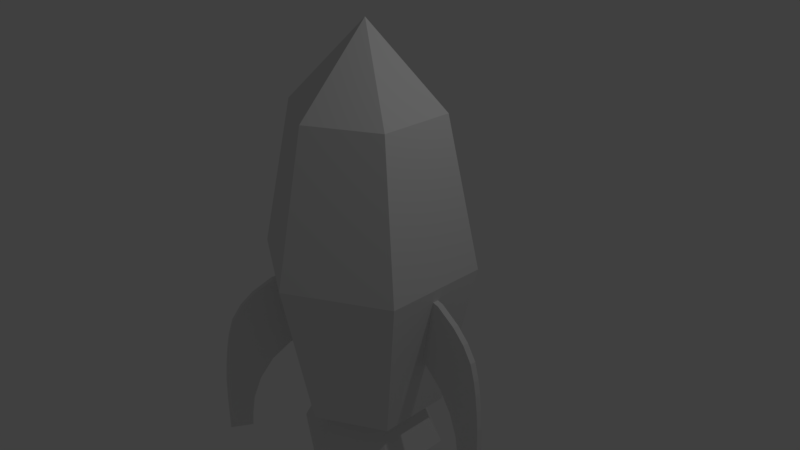 # Source: rocket5.blend  (saved by Blender 2.78.0; exported with 4.5.12 LTS)
import bpy
from mathutils import Matrix  # noqa: F401  (used for matrix-valued properties, if any)

bpy.ops.wm.read_factory_settings(use_empty=True)
scene = bpy.context.scene
scene.name = 'Scene'

# ---- collections
col_collection_1 = bpy.data.collections.new('Collection 1'); scene.collection.children.link(col_collection_1)

# ---- world
world_world = bpy.data.worlds.new('World'); scene.world = world_world
world_world.color = (0.05088, 0.05088, 0.05088)
world_world.use_sun_shadow = False
world_world.sun_shadow_jitter_overblur = 0.0
world_world.cycles.sampling_method = 'MANUAL'

# ---- cameras
cam_camera = bpy.data.cameras.new('Camera')
cam_camera.clip_end = 100.0
cam_camera.lens = 35.0
cam_camera.sensor_width = 32.0
cam_camera.sensor_height = 18.0
cam_camera.ortho_scale = 7.314
cam_camera.dof.focus_distance = 0.0
cam_camera.dof.aperture_fstop = 128.0

# ---- lights
light_lamp = bpy.data.lights.new('Lamp', 'POINT')
light_lamp.transmission_factor = 0.0
light_lamp.cutoff_distance = 30.0
light_lamp.energy = 100.0
light_lamp.shadow_buffer_clip_start = 1.001
light_lamp.shadow_soft_size = 0.1
light_lamp.shadow_maximum_resolution = 0.006
light_lamp.use_absolute_resolution = True

# ---- meshes
me_cube = bpy.data.meshes.new('Cube')
me_cube.from_pydata([(2.808, 1.343, -6.167), (2.409, 1.149, -4.133), (2.383, 1.136, -6.167), (2.743, 1.438, -6.167), (2.344, 1.244, -4.133), (2.318, 1.231, -6.167), (2.808, 1.343, -5.967), (2.366, 1.129, -5.967), (2.301, 1.223, -5.967), (2.743, 1.438, -5.967), (2.808, 1.343, -5.675), (2.311, 1.102, -5.675), (2.246, 1.197, -5.675), (2.743, 1.438, -5.675), (2.798, 1.338, -5.349), (2.162, 1.029, -5.349), (2.096, 1.124, -5.349), (2.733, 1.433, -5.349), (2.722, 1.301, -4.798), (1.562, 0.7385, -4.798), (1.497, 0.8334, -4.798), (2.657, 1.396, -4.798), (2.585, 1.235, -4.356), (0.824, 0.3803, -4.605), (0.7588, 0.4752, -4.605), (2.52, 1.33, -4.356), (1.196, 0.5607, -4.644), (1.131, 0.6557, -4.644), (2.609, 1.373, -4.599), (2.674, 1.278, -4.599), (1.908, 0.9063, -5.042), (1.843, 1.001, -5.042), (2.7, 1.417, -5.056), (2.765, 1.322, -5.056), (2.178, 1.037, -3.947), (2.113, 1.132, -3.947), (1.817, 0.8619, -3.753), (1.752, 0.9568, -3.753), (1.344, 0.6325, -3.655), (0.8136, 0.3753, -3.619), (0.7484, 0.4702, -3.619), (1.279, 0.7275, -3.655), (-2.605, 1.376, -6.167), (-2.233, 1.195, -4.133), (-2.208, 1.183, -6.167), (-2.675, 1.273, -6.167), (-2.303, 1.093, -4.133), (-2.278, 1.081, -6.167), (-2.605, 1.376, -5.967), (-2.193, 1.176, -5.967), (-2.263, 1.073, -5.967), (-2.675, 1.273, -5.967), (-2.605, 1.376, -5.675), (-2.141, 1.151, -5.675), (-2.211, 1.048, -5.675), (-2.675, 1.273, -5.675), (-2.595, 1.371, -5.349), (-2.002, 1.083, -5.349), (-2.072, 0.9808, -5.349), (-2.666, 1.269, -5.349), (-2.524, 1.336, -4.798), (-1.443, 0.8119, -4.798), (-1.513, 0.7097, -4.798), (-2.594, 1.234, -4.798), (-2.397, 1.275, -4.356), (-0.7541, 0.4778, -4.605), (-0.8243, 0.3756, -4.605), (-2.467, 1.172, -4.356), (-1.101, 0.6461, -4.644), (-1.171, 0.5439, -4.644), (-2.55, 1.213, -4.599), (-2.48, 1.315, -4.599), (-1.766, 0.9684, -5.042), (-1.836, 0.8662, -5.042), (-2.635, 1.254, -5.056), (-2.565, 1.356, -5.056), (-2.017, 1.09, -3.947), (-2.087, 0.9881, -3.947), (-1.68, 0.9269, -3.753), (-1.75, 0.8248, -3.753), (-1.239, 0.713, -3.655), (-0.7444, 0.4731, -3.619), (-0.8146, 0.371, -3.619), (-1.309, 0.6109, -3.655), (-0.06488, -2.591, -6.167), (-0.06488, -2.214, -4.133), (-0.06488, -2.189, -6.167), (0.06488, -2.591, -6.167), (0.06488, -2.214, -4.133), (0.06488, -2.189, -6.167), (-0.06488, -2.591, -5.967), (-0.06488, -2.174, -5.967), (0.06488, -2.174, -5.967), (0.06488, -2.591, -5.967), (-0.06488, -2.591, -5.675), (-0.06488, -2.122, -5.675), (0.06488, -2.122, -5.675), (0.06488, -2.591, -5.675), (-0.06488, -2.582, -5.349), (-0.06488, -1.98, -5.349), (0.06488, -1.98, -5.349), (0.06488, -2.582, -5.349), (-0.06488, -2.509, -4.798), (-0.06488, -1.415, -4.798), (0.06488, -1.415, -4.798), (0.06488, -2.509, -4.798), (-0.06488, -2.38, -4.356), (-0.06488, -0.7175, -4.605), (0.06488, -0.7175, -4.605), (0.06488, -2.38, -4.356), (-0.06488, -1.069, -4.644), (0.06488, -1.069, -4.644), (0.06488, -2.464, -4.599), (-0.06488, -2.464, -4.599), (-0.06488, -1.741, -5.042), (0.06488, -1.741, -5.042), (0.06488, -2.55, -5.056), (-0.06488, -2.55, -5.056), (-0.06488, -1.996, -3.947), (0.06488, -1.996, -3.947), (-0.06488, -1.655, -3.753), (0.06488, -1.655, -3.753), (-0.06488, -1.208, -3.655), (-0.06488, -0.7077, -3.619), (0.06488, -0.7077, -3.619), (0.06488, -1.208, -3.655), (-0.8012, 1.21, -5.807), (-0.8012, 1.21, -1.349), (0.8012, 1.21, -5.807), (0.8012, 1.21, -1.349), (1.602, 0.0439, -5.807), (1.602, 0.0439, -1.349), (0.8012, -1.122, -5.807), (0.8012, -1.122, -1.349), (-0.8012, -1.122, -5.807), (-0.8012, -1.122, -1.349), (-1.602, 0.0439, -5.807), (-1.602, 0.0439, -1.349), (-1.143, 1.707, -3.531), (1.143, 1.707, -3.531), (2.285, 0.0439, -3.531), (1.143, -1.619, -3.531), (-1.143, -1.619, -3.531), (-2.285, 0.0439, -3.531), (1.98e-08, 0.0439, -0.2), (-0.5186, 0.7986, -5.807), (0.5186, 0.7986, -5.807), (1.037, 0.0439, -5.807), (0.5186, -0.7108, -5.807), (-0.5186, -0.7108, -5.807), (-1.037, 0.0439, -5.807), (-0.8126, 1.226, -6.604), (0.8126, 1.226, -6.604), (1.625, 0.0439, -6.604), (0.8126, -1.139, -6.604), (-0.8126, -1.139, -6.604), (-1.625, 0.0439, -6.604)], [], [(4, 22, 25), (5, 0, 2), (9, 0, 3), (7, 5, 2), (13, 6, 9), (11, 8, 7), (17, 10, 13), (15, 12, 11), (32, 18, 33), (19, 31, 30), (25, 29, 28), (23, 27, 26), (26, 20, 19), (28, 18, 21), (30, 16, 15), (21, 32, 16), (17, 33, 14), (4, 34, 1), (30, 15, 18), (35, 36, 34), (39, 24, 23), (39, 41, 40), (37, 38, 36), (4, 1, 22), (5, 3, 0), (9, 6, 0), (7, 8, 5), (13, 10, 6), (11, 12, 8), (17, 14, 10), (15, 16, 12), (32, 21, 18), (19, 20, 31), (25, 22, 29), (23, 24, 27), (26, 27, 20), (28, 29, 18), (30, 31, 16), (27, 24, 41), (40, 41, 24), (37, 35, 20), (4, 25, 31), (28, 21, 31), (32, 17, 16), (13, 9, 8), (3, 5, 9), (5, 8, 9), (17, 13, 12), (25, 28, 31), (41, 37, 27), (20, 27, 37), (31, 20, 4), (35, 4, 20), (13, 8, 12), (16, 31, 21), (17, 12, 16), (17, 32, 33), (4, 35, 34), (22, 1, 30), (34, 36, 19), (38, 39, 23), (38, 23, 26), (1, 19, 30), (18, 29, 30), (14, 33, 15), (6, 10, 7), (2, 0, 6), (7, 2, 6), (10, 14, 11), (29, 22, 30), (38, 26, 36), (26, 19, 36), (33, 18, 15), (11, 7, 10), (19, 1, 34), (15, 11, 14), (35, 37, 36), (39, 40, 24), (39, 38, 41), (37, 41, 38), (46, 64, 67), (47, 42, 44), (51, 42, 45), (49, 47, 44), (55, 48, 51), (53, 50, 49), (59, 52, 55), (57, 54, 53), (74, 60, 75), (61, 73, 72), (67, 71, 70), (65, 69, 68), (68, 62, 61), (70, 60, 63), (72, 58, 57), (63, 74, 58), (59, 75, 56), (46, 76, 43), (72, 57, 60), (77, 78, 76), (81, 66, 65), (81, 83, 82), (79, 80, 78), (46, 43, 64), (47, 45, 42), (51, 48, 42), (49, 50, 47), (55, 52, 48), (53, 54, 50), (59, 56, 52), (57, 58, 54), (74, 63, 60), (61, 62, 73), (67, 64, 71), (65, 66, 69), (68, 69, 62), (70, 71, 60), (72, 73, 58), (69, 66, 83), (82, 83, 66), (79, 77, 62), (46, 67, 73), (70, 63, 73), (74, 59, 58), (55, 51, 50), (45, 47, 51), (47, 50, 51), (59, 55, 54), (67, 70, 73), (83, 79, 69), (62, 69, 79), (73, 62, 46), (77, 46, 62), (55, 50, 54), (58, 73, 63), (59, 54, 58), (59, 74, 75), (46, 77, 76), (64, 43, 72), (76, 78, 61), (80, 81, 65), (80, 65, 68), (43, 61, 72), (60, 71, 72), (56, 75, 57), (48, 52, 49), (44, 42, 48), (49, 44, 48), (52, 56, 53), (71, 64, 72), (80, 68, 78), (68, 61, 78), (75, 60, 57), (53, 49, 52), (61, 43, 76), (57, 53, 56), (77, 79, 78), (81, 82, 66), (81, 80, 83), (79, 83, 80), (88, 106, 109), (89, 84, 86), (93, 84, 87), (91, 89, 86), (97, 90, 93), (95, 92, 91), (101, 94, 97), (99, 96, 95), (116, 102, 117), (103, 115, 114), (109, 113, 112), (107, 111, 110), (110, 104, 103), (112, 102, 105), (114, 100, 99), (105, 116, 100), (101, 117, 98), (88, 118, 85), (114, 99, 102), (119, 120, 118), (123, 108, 107), (123, 125, 124), (121, 122, 120), (88, 85, 106), (89, 87, 84), (93, 90, 84), (91, 92, 89), (97, 94, 90), (95, 96, 92), (101, 98, 94), (99, 100, 96), (116, 105, 102), (103, 104, 115), (109, 106, 113), (107, 108, 111), (110, 111, 104), (112, 113, 102), (114, 115, 100), (111, 108, 125), (124, 125, 108), (121, 119, 104), (88, 109, 115), (112, 105, 115), (116, 101, 100), (97, 93, 92), (87, 89, 93), (89, 92, 93), (101, 97, 96), (109, 112, 115), (125, 121, 111), (104, 111, 121), (115, 104, 88), (119, 88, 104), (97, 92, 96), (100, 115, 105), (101, 96, 100), (101, 116, 117), (88, 119, 118), (106, 85, 114), (118, 120, 103), (122, 123, 107), (122, 107, 110), (85, 103, 114), (102, 113, 114), (98, 117, 99), (90, 94, 91), (86, 84, 90), (91, 86, 90), (94, 98, 95), (113, 106, 114), (122, 110, 120), (110, 103, 120), (117, 102, 99), (95, 91, 94), (103, 85, 118), (99, 95, 98), (119, 121, 120), (123, 124, 108), (123, 122, 125), (121, 125, 122), (138, 127, 129, 139), (139, 129, 131, 140), (140, 131, 133, 141), (141, 133, 135, 142), (147, 148, 154, 153), (142, 135, 137, 143), (143, 137, 127, 138), (136, 126, 145, 150), (136, 143, 138, 126), (134, 142, 143, 136), (132, 141, 142, 134), (130, 140, 141, 132), (126, 138, 139, 128), (129, 127, 144), (127, 137, 144), (137, 135, 144), (135, 133, 144), (133, 131, 144), (131, 129, 144), (132, 134, 149, 148), (128, 130, 147, 146), (134, 136, 150, 149), (126, 128, 146, 145), (130, 132, 148, 147), (151, 152, 153, 154, 155, 156), (145, 146, 152, 151), (150, 145, 151, 156), (148, 149, 155, 154), (146, 147, 153, 152), (149, 150, 156, 155), (130, 128, 139, 140)])
_uv = me_cube.uv_layers.new(name='UVMap')
_uv.uv.foreach_set('vector', [0.3884, 0.02929, 0.3933, 0.03878, 0.3884, 0.03878, 0.2594, 0.167, 0.2545, 0.1827, 0.2545, 0.167, 0.3884, 0.1026, 0.3933, 0.1104, 0.3884, 0.1104, 0.4068, 0.06793, 0.4117, 0.07577, 0.4068, 0.07577, 0.3884, 0.0912, 0.3933, 0.1026, 0.3884, 0.1026, 0.4068, 0.05628, 0.4117, 0.06793, 0.4068, 0.06793, 0.3884, 0.07845, 0.3933, 0.0912, 0.3884, 0.0912, 0.4068, 0.04273, 0.4117, 0.05628, 0.4068, 0.05628, 0.3884, 0.06688, 0.3933, 0.05662, 0.3933, 0.06688, 0.4068, 0.1177, 0.4117, 0.131, 0.4068, 0.131, 0.3884, 0.03878, 0.3933, 0.04866, 0.3884, 0.04866, 0.4068, 0.08991, 0.4117, 0.1038, 0.4068, 0.1038, 0.4068, 0.1038, 0.4117, 0.1177, 0.4068, 0.1177, 0.3884, 0.04866, 0.3933, 0.05662, 0.3884, 0.05662, 0.4068, 0.02929, 0.4117, 0.04273, 0.4068, 0.04273, 0.2636, 0.07061, 0.2692, 0.06213, 0.2924, 0.06911, 0.3884, 0.07845, 0.3933, 0.06688, 0.3933, 0.07845, 0.3884, 0.186, 0.3933, 0.1764, 0.3933, 0.186, 0.358, 0.09781, 0.3593, 0.113, 0.3305, 0.1115, 0.3884, 0.1764, 0.3933, 0.1621, 0.3933, 0.1764, 0.4068, 0.1452, 0.4117, 0.1834, 0.4068, 0.1834, 0.3933, 0.1245, 0.3884, 0.1442, 0.3884, 0.1245, 0.3884, 0.1621, 0.3933, 0.1442, 0.3933, 0.1621, 0.3884, 0.02929, 0.3933, 0.02929, 0.3933, 0.03878, 0.2594, 0.167, 0.2594, 0.1827, 0.2545, 0.1827, 0.3884, 0.1026, 0.3933, 0.1026, 0.3933, 0.1104, 0.4068, 0.06793, 0.4117, 0.06793, 0.4117, 0.07577, 0.3884, 0.0912, 0.3933, 0.0912, 0.3933, 0.1026, 0.4068, 0.05628, 0.4117, 0.05628, 0.4117, 0.06793, 0.3884, 0.07845, 0.3933, 0.07845, 0.3933, 0.0912, 0.4068, 0.04273, 0.4117, 0.04273, 0.4117, 0.05628, 0.3884, 0.06688, 0.3884, 0.05662, 0.3933, 0.05662, 0.4068, 0.1177, 0.4117, 0.1177, 0.4117, 0.131, 0.3884, 0.03878, 0.3933, 0.03878, 0.3933, 0.04866, 0.4068, 0.08991, 0.4117, 0.08991, 0.4117, 0.1038, 0.4068, 0.1038, 0.4117, 0.1038, 0.4117, 0.1177, 0.3884, 0.04866, 0.3933, 0.04866, 0.3933, 0.05662, 0.4068, 0.02929, 0.4117, 0.02929, 0.4117, 0.04273, 0.2992, 0.1138, 0.3078, 0.1244, 0.2698, 0.1383, 0.2826, 0.1528, 0.2698, 0.1383, 0.3078, 0.1244, 0.26, 0.1235, 0.2557, 0.1088, 0.2937, 0.1001, 0.2545, 0.09757, 0.2557, 0.08672, 0.291, 0.08432, 0.2597, 0.07751, 0.2636, 0.07061, 0.291, 0.08432, 0.2692, 0.06213, 0.2759, 0.05292, 0.2924, 0.06911, 0.2841, 0.04335, 0.2916, 0.035, 0.3031, 0.04624, 0.2968, 0.02929, 0.3078, 0.04011, 0.2916, 0.035, 0.3078, 0.04011, 0.3031, 0.04624, 0.2916, 0.035, 0.2759, 0.05292, 0.2841, 0.04335, 0.297, 0.056, 0.2557, 0.08672, 0.2597, 0.07751, 0.291, 0.08432, 0.2698, 0.1383, 0.26, 0.1235, 0.2992, 0.1138, 0.2937, 0.1001, 0.2992, 0.1138, 0.26, 0.1235, 0.291, 0.08432, 0.2937, 0.1001, 0.2545, 0.09757, 0.2557, 0.1088, 0.2545, 0.09757, 0.2937, 0.1001, 0.2841, 0.04335, 0.3031, 0.04624, 0.297, 0.056, 0.2924, 0.06911, 0.291, 0.08432, 0.2636, 0.07061, 0.2759, 0.05292, 0.297, 0.056, 0.2924, 0.06911, 0.3884, 0.07845, 0.3884, 0.06688, 0.3933, 0.06688, 0.3884, 0.186, 0.3884, 0.1764, 0.3933, 0.1764, 0.3226, 0.09541, 0.3214, 0.08455, 0.358, 0.09781, 0.3226, 0.07336, 0.327, 0.05862, 0.3606, 0.08202, 0.3367, 0.04379, 0.3495, 0.02929, 0.3748, 0.05773, 0.3367, 0.04379, 0.3748, 0.05773, 0.3661, 0.06831, 0.3214, 0.08455, 0.3606, 0.08202, 0.358, 0.09781, 0.3305, 0.1115, 0.3266, 0.1046, 0.358, 0.09781, 0.3428, 0.1292, 0.3361, 0.12, 0.3593, 0.113, 0.3586, 0.1471, 0.351, 0.1388, 0.37, 0.1359, 0.3748, 0.142, 0.3637, 0.1528, 0.3586, 0.1471, 0.37, 0.1359, 0.3748, 0.142, 0.3586, 0.1471, 0.351, 0.1388, 0.3428, 0.1292, 0.3639, 0.1261, 0.3266, 0.1046, 0.3226, 0.09541, 0.358, 0.09781, 0.3367, 0.04379, 0.3661, 0.06831, 0.327, 0.05862, 0.3661, 0.06831, 0.3606, 0.08202, 0.327, 0.05862, 0.3361, 0.12, 0.3305, 0.1115, 0.3593, 0.113, 0.3639, 0.1261, 0.37, 0.1359, 0.351, 0.1388, 0.3606, 0.08202, 0.3214, 0.08455, 0.3226, 0.07336, 0.3593, 0.113, 0.3639, 0.1261, 0.3428, 0.1292, 0.3884, 0.1764, 0.3884, 0.1621, 0.3933, 0.1621, 0.4068, 0.1452, 0.4117, 0.1452, 0.4117, 0.1834, 0.3933, 0.1245, 0.3933, 0.1442, 0.3884, 0.1442, 0.3884, 0.1621, 0.3884, 0.1442, 0.3933, 0.1442, 0.5797, 0.02546, 0.5846, 0.03491, 0.5797, 0.03491, 0.4513, 0.1625, 0.4465, 0.1782, 0.4465, 0.1625, 0.5797, 0.0984, 0.5846, 0.1062, 0.5797, 0.1062, 0.6029, 0.0333, 0.5981, 0.02546, 0.6029, 0.02546, 0.5797, 0.08707, 0.5846, 0.0984, 0.5797, 0.0984, 0.6029, 0.04485, 0.5981, 0.0333, 0.6029, 0.0333, 0.5797, 0.07438, 0.5846, 0.08707, 0.5797, 0.08707, 0.6029, 0.05802, 0.5981, 0.04485, 0.6029, 0.04485, 0.5797, 0.06287, 0.5846, 0.05266, 0.5846, 0.06287, 0.5981, 0.1125, 0.6029, 0.1258, 0.5981, 0.1258, 0.5797, 0.03491, 0.5846, 0.04473, 0.5797, 0.04473, 0.5981, 0.08485, 0.6029, 0.09864, 0.5981, 0.09864, 0.5981, 0.09864, 0.6029, 0.1125, 0.5981, 0.1125, 0.5797, 0.04473, 0.5846, 0.05266, 0.5797, 0.05266, 0.6029, 0.07078, 0.5981, 0.05802, 0.6029, 0.05802, 0.4555, 0.06658, 0.4611, 0.05814, 0.4842, 0.06509, 0.5797, 0.07438, 0.5846, 0.06287, 0.5846, 0.07438, 0.5797, 0.1814, 0.5846, 0.1719, 0.5846, 0.1814, 0.5494, 0.09365, 0.5508, 0.1088, 0.5221, 0.1073, 0.5797, 0.1719, 0.5846, 0.1576, 0.5846, 0.1719, 0.5981, 0.1398, 0.6029, 0.1783, 0.5981, 0.1783, 0.5846, 0.1202, 0.5797, 0.1398, 0.5797, 0.1202, 0.5797, 0.1576, 0.5846, 0.1398, 0.5846, 0.1576, 0.5797, 0.02546, 0.5846, 0.02546, 0.5846, 0.03491, 0.4513, 0.1625, 0.4513, 0.1782, 0.4465, 0.1782, 0.5797, 0.0984, 0.5846, 0.0984, 0.5846, 0.1062, 0.6029, 0.0333, 0.5981, 0.0333, 0.5981, 0.02546, 0.5797, 0.08707, 0.5846, 0.08707, 0.5846, 0.0984, 0.6029, 0.04485, 0.5981, 0.04485, 0.5981, 0.0333, 0.5797, 0.07438, 0.5846, 0.07438, 0.5846, 0.08707, 0.6029, 0.05802, 0.5981, 0.05802, 0.5981, 0.04485, 0.5797, 0.06287, 0.5797, 0.05266, 0.5846, 0.05266, 0.5981, 0.1125, 0.6029, 0.1125, 0.6029, 0.1258, 0.5797, 0.03491, 0.5846, 0.03491, 0.5846, 0.04473, 0.5981, 0.08485, 0.6029, 0.08485, 0.6029, 0.09864, 0.5981, 0.09864, 0.6029, 0.09864, 0.6029, 0.1125, 0.5797, 0.04473, 0.5846, 0.04473, 0.5846, 0.05266, 0.6029, 0.07078, 0.5981, 0.07078, 0.5981, 0.05802, 0.491, 0.1096, 0.4996, 0.1201, 0.4616, 0.134, 0.4744, 0.1484, 0.4616, 0.134, 0.4996, 0.1201, 0.452, 0.1192, 0.4477, 0.1045, 0.4855, 0.09593, 0.4465, 0.09341, 0.4477, 0.08261, 0.4828, 0.08022, 0.4516, 0.07344, 0.4555, 0.06658, 0.4828, 0.08022, 0.4611, 0.05814, 0.4678, 0.04897, 0.4842, 0.06509, 0.4759, 0.03945, 0.4834, 0.03115, 0.4948, 0.04233, 0.4886, 0.02546, 0.4996, 0.03623, 0.4834, 0.03115, 0.4996, 0.03623, 0.4948, 0.04233, 0.4834, 0.03115, 0.4678, 0.04897, 0.4759, 0.03945, 0.4887, 0.05204, 0.4477, 0.08261, 0.4516, 0.07344, 0.4828, 0.08022, 0.4616, 0.134, 0.452, 0.1192, 0.491, 0.1096, 0.4855, 0.09593, 0.491, 0.1096, 0.452, 0.1192, 0.4828, 0.08022, 0.4855, 0.09593, 0.4465, 0.09341, 0.4477, 0.1045, 0.4465, 0.09341, 0.4855, 0.09593, 0.4759, 0.03945, 0.4948, 0.04233, 0.4887, 0.05204, 0.4842, 0.06509, 0.4828, 0.08022, 0.4555, 0.06658, 0.4678, 0.04897, 0.4887, 0.05204, 0.4842, 0.06509, 0.5797, 0.07438, 0.5797, 0.06287, 0.5846, 0.06287, 0.5797, 0.1814, 0.5797, 0.1719, 0.5846, 0.1719, 0.5143, 0.09126, 0.5131, 0.08045, 0.5494, 0.09365, 0.5143, 0.06932, 0.5186, 0.05465, 0.5521, 0.07793, 0.5283, 0.03989, 0.541, 0.02546, 0.5662, 0.05376, 0.5283, 0.03989, 0.5662, 0.05376, 0.5576, 0.06429, 0.5131, 0.08045, 0.5521, 0.07793, 0.5494, 0.09365, 0.5221, 0.1073, 0.5182, 0.1004, 0.5494, 0.09365, 0.5344, 0.1249, 0.5277, 0.1157, 0.5508, 0.1088, 0.55, 0.1427, 0.5425, 0.1344, 0.5614, 0.1315, 0.5662, 0.1376, 0.5552, 0.1484, 0.55, 0.1427, 0.5614, 0.1315, 0.5662, 0.1376, 0.55, 0.1427, 0.5425, 0.1344, 0.5344, 0.1249, 0.5553, 0.1218, 0.5182, 0.1004, 0.5143, 0.09126, 0.5494, 0.09365, 0.5283, 0.03989, 0.5576, 0.06429, 0.5186, 0.05465, 0.5576, 0.06429, 0.5521, 0.07793, 0.5186, 0.05465, 0.5277, 0.1157, 0.5221, 0.1073, 0.5508, 0.1088, 0.5553, 0.1218, 0.5614, 0.1315, 0.5425, 0.1344, 0.5521, 0.07793, 0.5131, 0.08045, 0.5143, 0.06932, 0.5508, 0.1088, 0.5553, 0.1218, 0.5344, 0.1249, 0.5797, 0.1719, 0.5797, 0.1576, 0.5846, 0.1576, 0.5981, 0.1398, 0.6029, 0.1398, 0.6029, 0.1783, 0.5846, 0.1202, 0.5846, 0.1398, 0.5797, 0.1398, 0.5797, 0.1576, 0.5797, 0.1398, 0.5846, 0.1398, 0.1794, 0.02451, 0.1845, 0.03442, 0.1794, 0.03442, 0.04483, 0.1682, 0.03972, 0.1846, 0.03972, 0.1682, 0.1794, 0.101, 0.1845, 0.1091, 0.1794, 0.1091, 0.2038, 0.03273, 0.1987, 0.02451, 0.2038, 0.02451, 0.1794, 0.0891, 0.1845, 0.101, 0.1794, 0.101, 0.2038, 0.04484, 0.1987, 0.03273, 0.2038, 0.03273, 0.1794, 0.0758, 0.1845, 0.0891, 0.1794, 0.0891, 0.2038, 0.05865, 0.1987, 0.04484, 0.2038, 0.04484, 0.1794, 0.06373, 0.1845, 0.05303, 0.1845, 0.06373, 0.1987, 0.1157, 0.2038, 0.1297, 0.1987, 0.1297, 0.1794, 0.03442, 0.1845, 0.04472, 0.1794, 0.04472, 0.1987, 0.08678, 0.2038, 0.1012, 0.1987, 0.1012, 0.1987, 0.1012, 0.2038, 0.1157, 0.1987, 0.1157, 0.1794, 0.04472, 0.1845, 0.05303, 0.1794, 0.05303, 0.2038, 0.07203, 0.1987, 0.05865, 0.2038, 0.05865, 0.04923, 0.06763, 0.05504, 0.05878, 0.07927, 0.06606, 0.1794, 0.0758, 0.1845, 0.06373, 0.1845, 0.0758, 0.1794, 0.188, 0.1845, 0.178, 0.1845, 0.188, 0.1477, 0.096, 0.1491, 0.1119, 0.1191, 0.1103, 0.1794, 0.178, 0.1845, 0.1631, 0.1845, 0.178, 0.1987, 0.1444, 0.2038, 0.1847, 0.1987, 0.1847, 0.1845, 0.1239, 0.1794, 0.1444, 0.1794, 0.1239, 0.1794, 0.1631, 0.1845, 0.1444, 0.1845, 0.1631, 0.1794, 0.02451, 0.1845, 0.02451, 0.1845, 0.03442, 0.04483, 0.1682, 0.04483, 0.1846, 0.03972, 0.1846, 0.1794, 0.101, 0.1845, 0.101, 0.1845, 0.1091, 0.2038, 0.03273, 0.1987, 0.03273, 0.1987, 0.02451, 0.1794, 0.0891, 0.1845, 0.0891, 0.1845, 0.101, 0.2038, 0.04484, 0.1987, 0.04484, 0.1987, 0.03273, 0.1794, 0.0758, 0.1845, 0.0758, 0.1845, 0.0891, 0.2038, 0.05865, 0.1987, 0.05865, 0.1987, 0.04484, 0.1794, 0.06373, 0.1794, 0.05303, 0.1845, 0.05303, 0.1987, 0.1157, 0.2038, 0.1157, 0.2038, 0.1297, 0.1794, 0.03442, 0.1845, 0.03442, 0.1845, 0.04472, 0.1987, 0.08678, 0.2038, 0.08678, 0.2038, 0.1012, 0.1987, 0.1012, 0.2038, 0.1012, 0.2038, 0.1157, 0.1794, 0.04472, 0.1845, 0.04472, 0.1845, 0.05303, 0.2038, 0.07203, 0.1987, 0.07203, 0.1987, 0.05865, 0.08637, 0.1127, 0.09538, 0.1237, 0.05564, 0.1383, 0.06902, 0.1534, 0.05564, 0.1383, 0.09538, 0.1237, 0.04549, 0.1228, 0.04098, 0.1074, 0.0806, 0.0984, 0.03972, 0.09576, 0.041, 0.08443, 0.07784, 0.08193, 0.04515, 0.07482, 0.04923, 0.06763, 0.07784, 0.08193, 0.05504, 0.05878, 0.06205, 0.04917, 0.07927, 0.06606, 0.07058, 0.03918, 0.07847, 0.03047, 0.09042, 0.0422, 0.08387, 0.02451, 0.09538, 0.0358, 0.07847, 0.03047, 0.09538, 0.0358, 0.09042, 0.0422, 0.07847, 0.03047, 0.06205, 0.04917, 0.07058, 0.03918, 0.08403, 0.05238, 0.041, 0.08443, 0.04515, 0.07482, 0.07784, 0.08193, 0.05564, 0.1383, 0.04549, 0.1228, 0.08637, 0.1127, 0.0806, 0.0984, 0.08637, 0.1127, 0.04549, 0.1228, 0.07784, 0.08193, 0.0806, 0.0984, 0.03972, 0.09576, 0.04098, 0.1074, 0.03972, 0.09576, 0.0806, 0.0984, 0.07058, 0.03918, 0.09042, 0.0422, 0.08403, 0.05238, 0.07927, 0.06606, 0.07784, 0.08193, 0.04923, 0.06763, 0.06205, 0.04917, 0.08403, 0.05238, 0.07927, 0.06606, 0.1794, 0.0758, 0.1794, 0.06373, 0.1845, 0.06373, 0.1794, 0.188, 0.1794, 0.178, 0.1845, 0.178, 0.1108, 0.0935, 0.1096, 0.08217, 0.1477, 0.096, 0.1108, 0.0705, 0.1153, 0.05512, 0.1504, 0.07953, 0.1255, 0.03964, 0.1389, 0.02451, 0.1652, 0.05419, 0.1255, 0.03964, 0.1652, 0.05419, 0.1562, 0.06523, 0.1096, 0.08217, 0.1504, 0.07953, 0.1477, 0.096, 0.1191, 0.1103, 0.115, 0.1031, 0.1477, 0.096, 0.1319, 0.1288, 0.1249, 0.1191, 0.1491, 0.1119, 0.1483, 0.1475, 0.1404, 0.1387, 0.1603, 0.1357, 0.1652, 0.1421, 0.1537, 0.1534, 0.1483, 0.1475, 0.1603, 0.1357, 0.1652, 0.1421, 0.1483, 0.1475, 0.1404, 0.1387, 0.1319, 0.1288, 0.1539, 0.1256, 0.115, 0.1031, 0.1108, 0.0935, 0.1477, 0.096, 0.1255, 0.03964, 0.1562, 0.06523, 0.1153, 0.05512, 0.1562, 0.06523, 0.1504, 0.07953, 0.1153, 0.05512, 0.1249, 0.1191, 0.1191, 0.1103, 0.1491, 0.1119, 0.1539, 0.1256, 0.1603, 0.1357, 0.1404, 0.1387, 0.1504, 0.07953, 0.1096, 0.08217, 0.1108, 0.0705, 0.1491, 0.1119, 0.1539, 0.1256, 0.1319, 0.1288, 0.1794, 0.178, 0.1794, 0.1631, 0.1845, 0.1631, 0.1987, 0.1444, 0.2038, 0.1444, 0.2038, 0.1847, 0.1845, 0.1239, 0.1845, 0.1444, 0.1794, 0.1444, 0.1794, 0.1631, 0.1794, 0.1444, 0.1845, 0.1444, 0.6726, 0.9751, 0.6726, 0.7119, 0.8369, 0.7119, 0.8369, 0.9751, 0.8369, 0.9751, 0.8369, 0.7119, 0.9867, 0.7119, 0.9867, 0.9751, 0.01476, 0.9751, 0.01476, 0.7119, 0.1645, 0.7119, 0.1645, 0.9751, 0.1645, 0.9751, 0.1645, 0.7119, 0.3289, 0.7119, 0.3289, 0.9751, 0.6976, 0.09031, 0.6809, 0.1131, 0.6305, 0.1162, 0.6695, 0.0486, 0.3289, 0.9751, 0.3289, 0.7119, 0.5007, 0.7119, 0.5007, 0.9751, 0.5007, 0.9751, 0.5007, 0.7119, 0.6726, 0.7119, 0.6726, 0.9751, 0.9438, 0.08169, 0.9438, 0.1453, 0.9244, 0.134, 0.9244, 0.0929, 0.5036, 0.6972, 0.5036, 0.4211, 0.6755, 0.4211, 0.6755, 0.6972, 0.3317, 0.6972, 0.3317, 0.4211, 0.5036, 0.4211, 0.5036, 0.6972, 0.1667, 0.6972, 0.1667, 0.4211, 0.3317, 0.4211, 0.3317, 0.6972, 0.01519, 0.6972, 0.01519, 0.4211, 0.1667, 0.4211, 0.1667, 0.6972, 0.6755, 0.6972, 0.6755, 0.4211, 0.8406, 0.4211, 0.8406, 0.6972, 0.7693, 0.2596, 0.7693, 0.3342, 0.7047, 0.2969, 0.7693, 0.3342, 0.7047, 0.3715, 0.7047, 0.2969, 0.7047, 0.3715, 0.6401, 0.3342, 0.7047, 0.2969, 0.6401, 0.3342, 0.6401, 0.2596, 0.7047, 0.2969, 0.6401, 0.2596, 0.7047, 0.2223, 0.7047, 0.2969, 0.7047, 0.2223, 0.7693, 0.2596, 0.7047, 0.2969, 0.8337, 0.08169, 0.8887, 0.0499, 0.8887, 0.07233, 0.8531, 0.0929, 0.8887, 0.177, 0.8337, 0.1453, 0.8531, 0.134, 0.8887, 0.1546, 0.8887, 0.0499, 0.9438, 0.08169, 0.9244, 0.0929, 0.8887, 0.07233, 0.9438, 0.1453, 0.8887, 0.177, 0.8887, 0.1546, 0.9244, 0.134, 0.8337, 0.1453, 0.8337, 0.08169, 0.8531, 0.0929, 0.8531, 0.134, 0.9548, 0.2929, 0.9192, 0.3546, 0.8479, 0.3546, 0.8123, 0.2929, 0.8479, 0.2312, 0.9192, 0.2312, 0.735, 0.1197, 0.7252, 0.09337, 0.7475, 0.04861, 0.7854, 0.1169, 0.7191, 0.143, 0.735, 0.1197, 0.7854, 0.1169, 0.7473, 0.1842, 0.6809, 0.1131, 0.6916, 0.1393, 0.6692, 0.1842, 0.6305, 0.1162, 0.7252, 0.09337, 0.6976, 0.09031, 0.6695, 0.0486, 0.7475, 0.04861, 0.6916, 0.1393, 0.7191, 0.143, 0.7473, 0.1842, 0.6692, 0.1842, 0.992, 0.6972, 0.8406, 0.6972, 0.8406, 0.4211, 0.992, 0.4211])
me_cube.use_remesh_preserve_volume = False
me_cube.use_remesh_preserve_attributes = False
me_cube.use_mirror_vertex_groups = False
me_cube.update()

# ---- objects
ob_cube = bpy.data.objects.new('Cube', me_cube)
ob_lamp = bpy.data.objects.new('Lamp', light_lamp)
ob_camera = bpy.data.objects.new('Camera', cam_camera)

# ---- transforms, parenting, visibility, modifiers, constraints
ob_cube.location = (-0.0163, -0.02824, 3.231)
ob_cube.rotation_euler = (0.0, -0.0, -0.5236)
ob_cube.scale = (0.624, 0.7428, 0.9149)
ob_cube.lineart.crease_threshold = 0.0
ob_lamp.location = (4.076, 1.005, 5.904)
ob_lamp.rotation_euler = (0.6503, 0.05522, 1.866)
ob_lamp.lock_rotations_4d = False
ob_lamp.empty_display_type = 'ARROWS'
ob_lamp.color = (0.0, 0.0, 0.0, 0.0)
ob_lamp.lineart.crease_threshold = 0.0
ob_camera.location = (7.481, -6.508, 5.344)
ob_camera.rotation_euler = (1.109, 0.0, 0.8149)
ob_camera.lock_rotations_4d = False
ob_camera.empty_display_type = 'ARROWS'
ob_camera.color = (0.0, 0.0, 0.0, 0.0)
ob_camera.display_type = 'WIRE'
ob_camera.lineart.crease_threshold = 0.0

# ---- collection membership
col_collection_1.objects.link(ob_cube)
col_collection_1.objects.link(ob_lamp)
col_collection_1.objects.link(ob_camera)

# ---- scene / render settings (as saved in the file)
scene.camera = ob_camera
scene.frame_start = 1; scene.frame_end = 250; scene.frame_set(1)
scene.render.engine = 'BLENDER_EEVEE_NEXT'
scene.render.resolution_percentage = 50
scene.render.dither_intensity = 0.0
scene.cycles.use_denoising = False
scene.cycles.samples = 128
scene.cycles.sampling_pattern = 'TABULATED_SOBOL'
scene.cycles.light_sampling_threshold = 0.0
scene.cycles.use_adaptive_sampling = False
scene.cycles.use_light_tree = False
scene.cycles.blur_glossy = 0.0
scene.cycles.sample_clamp_indirect = 0.0
scene.view_settings.view_transform = 'Standard'
bpy.context.view_layer.update()

